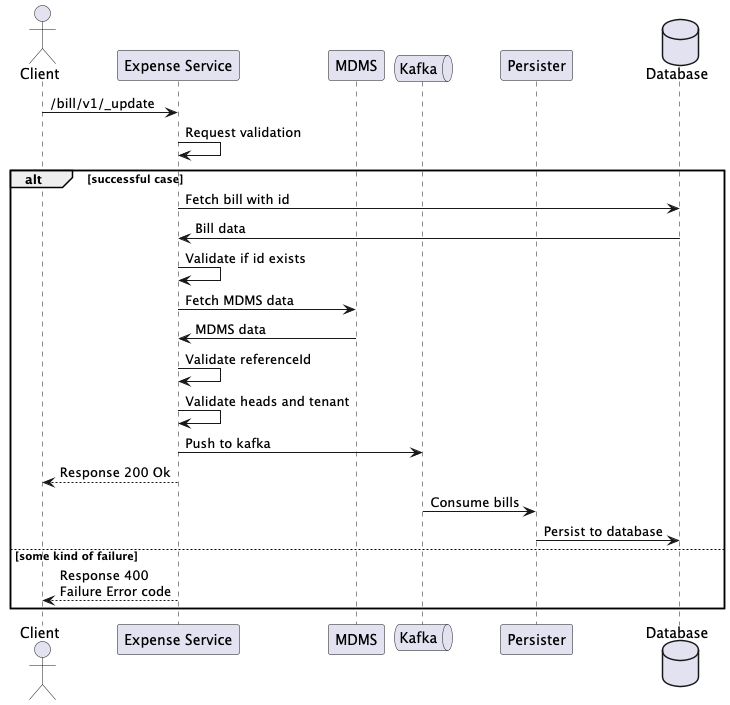

The diagram above was rendered by PlantUML. Its source (embedded in the PNG):
@startuml

actor       "Client"
participant "Expense Service"
participant MDMS
queue       Kafka
participant Persister
database    Database

Client -> "Expense Service": /bill/v1/_update
"Expense Service"->"Expense Service": Request validation
alt successful case
    "Expense Service"->Database: Fetch bill with id
    Database->"Expense Service": Bill data
    "Expense Service"->"Expense Service": Validate if id exists
    "Expense Service"->MDMS: Fetch MDMS data
    MDMS->"Expense Service": MDMS data
    "Expense Service"->"Expense Service": Validate referenceId
    "Expense Service"->"Expense Service": Validate heads and tenant
    "Expense Service"->Kafka: Push to kafka
    "Expense Service"-->Client: Response 200 Ok

    Kafka -> Persister: Consume bills
    Persister -> Database: Persist to database
else some kind of failure
    "Expense Service"-->Client: Response 400 \nFailure Error code
end

@enduml